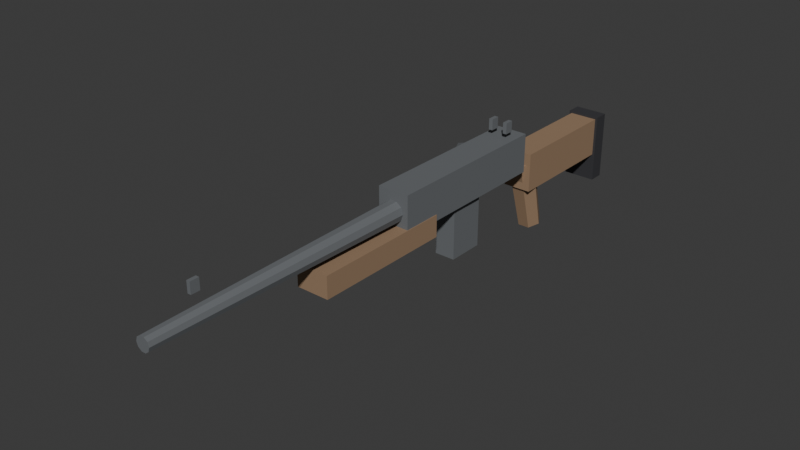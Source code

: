 # Source: SniperRifle.blend  (saved by Blender 5.2.44; exported with 4.5.12 LTS)
import bpy
from mathutils import Matrix  # noqa: F401  (used for matrix-valued properties, if any)

bpy.ops.wm.read_factory_settings(use_empty=True)
scene = bpy.context.scene
scene.name = 'Scene'

# ---- collections
col_collection = bpy.data.collections.new('Collection'); scene.collection.children.link(col_collection)

# ---- materials (node trees are filled in below, after node groups)
mat_snipersteel = bpy.data.materials.new('SniperSteel')
mat_snipersteel.diffuse_color = (0.14, 0.15, 0.16, 1.0)
mat_sniperstock = bpy.data.materials.new('SniperStock')
mat_sniperstock.diffuse_color = (0.31, 0.2, 0.12, 1.0)
mat_sniperrubber = bpy.data.materials.new('SniperRubber')
mat_sniperrubber.diffuse_color = (0.035, 0.035, 0.04, 1.0)

# ---- material node trees
mat_snipersteel.use_nodes = True; mat_snipersteel.node_tree.nodes.clear()
_N = mat_snipersteel.node_tree.nodes; _L = mat_snipersteel.node_tree.links
n0 = _N.new('ShaderNodeBsdfPrincipled'); n0.name = '原理化 BSDF'; n0.location = (-200, 100)
n0.inputs[0].default_value = (0.14, 0.15, 0.16, 1.0)
n0.inputs[2].default_value = 0.78
n0.inputs[10].default_value = 0.005
n1 = _N.new('ShaderNodeOutputMaterial'); n1.name = '材质输出'; n1.location = (200, 100)
_L.new(n0.outputs[0], n1.inputs[0])
n1.is_active_output = True
mat_sniperstock.use_nodes = True; mat_sniperstock.node_tree.nodes.clear()
_N = mat_sniperstock.node_tree.nodes; _L = mat_sniperstock.node_tree.links
n0 = _N.new('ShaderNodeBsdfPrincipled'); n0.name = '原理化 BSDF'; n0.location = (-200, 100)
n0.inputs[0].default_value = (0.31, 0.2, 0.12, 1.0)
n0.inputs[2].default_value = 0.78
n0.inputs[10].default_value = 0.005
n1 = _N.new('ShaderNodeOutputMaterial'); n1.name = '材质输出'; n1.location = (200, 100)
_L.new(n0.outputs[0], n1.inputs[0])
n1.is_active_output = True
mat_sniperrubber.use_nodes = True; mat_sniperrubber.node_tree.nodes.clear()
_N = mat_sniperrubber.node_tree.nodes; _L = mat_sniperrubber.node_tree.links
n0 = _N.new('ShaderNodeBsdfPrincipled'); n0.name = '原理化 BSDF'; n0.location = (-200, 100)
n0.inputs[0].default_value = (0.035, 0.035, 0.04, 1.0)
n0.inputs[2].default_value = 0.78
n0.inputs[10].default_value = 0.005
n1 = _N.new('ShaderNodeOutputMaterial'); n1.name = '材质输出'; n1.location = (200, 100)
_L.new(n0.outputs[0], n1.inputs[0])
n1.is_active_output = True

# ---- world
world_world = bpy.data.worlds.new('World'); scene.world = world_world
world_world.use_nodes = True; world_world.node_tree.nodes.clear()
_N = world_world.node_tree.nodes; _L = world_world.node_tree.links
n0 = _N.new('ShaderNodeOutputWorld'); n0.name = 'World Output'; n0.location = (200, 100)
n1 = _N.new('ShaderNodeBackground'); n1.name = 'Background'; n1.location = (-200, 100)
n1.inputs[0].default_value = (0.05088, 0.05088, 0.05088, 1.0)
_L.new(n1.outputs[0], n0.inputs[0])
n0.is_active_output = True
world_world.color = (0.05088, 0.05088, 0.05088)
world_world.sun_shadow_jitter_overblur = 0.0

# ---- meshes
me_receiver = bpy.data.meshes.new('Receiver')
me_receiver.from_pydata([(-0.036, -0.41, 0.015), (0.036, -0.41, 0.015), (0.036, -0.01, 0.015), (-0.036, -0.01, 0.015), (-0.036, -0.41, 0.105), (0.036, -0.41, 0.105), (0.036, -0.01, 0.105), (-0.036, -0.01, 0.105)], [], [(0, 3, 2, 1), (4, 5, 6, 7), (0, 1, 5, 4), (1, 2, 6, 5), (2, 3, 7, 6), (3, 0, 4, 7)])
me_receiver.materials.append(mat_snipersteel)
me_receiver.update()
me_barrel = bpy.data.meshes.new('Barrel')
me_barrel.from_pydata([(0.025, -0.37, 0.06), (0.02023, -0.37, 0.07469), (0.007725, -0.37, 0.08378), (-0.007725, -0.37, 0.08378), (-0.02023, -0.37, 0.07469), (-0.025, -0.37, 0.06), (-0.02023, -0.37, 0.04531), (-0.007725, -0.37, 0.03622), (0.007725, -0.37, 0.03622), (0.02023, -0.37, 0.04531), (0.016, -1.02, 0.06), (0.01294, -1.02, 0.0694), (0.004944, -1.02, 0.07522), (-0.004944, -1.02, 0.07522), (-0.01294, -1.02, 0.0694), (-0.016, -1.02, 0.06), (-0.01294, -1.02, 0.0506), (-0.004944, -1.02, 0.04478), (0.004944, -1.02, 0.04478), (0.01294, -1.02, 0.0506)], [], [(9, 8, 7, 6, 5, 4, 3, 2, 1, 0), (10, 11, 12, 13, 14, 15, 16, 17, 18, 19), (0, 1, 11, 10), (1, 2, 12, 11), (2, 3, 13, 12), (3, 4, 14, 13), (4, 5, 15, 14), (5, 6, 16, 15), (6, 7, 17, 16), (7, 8, 18, 17), (8, 9, 19, 18), (9, 0, 10, 19)])
me_barrel.materials.append(mat_snipersteel)
me_barrel.update()
me_handguard = bpy.data.meshes.new('HandGuard')
me_handguard.from_pydata([(-0.0375, -0.64, -0.02), (0.0375, -0.64, -0.02), (0.0375, -0.32, -0.02), (-0.0375, -0.32, -0.02), (-0.0375, -0.64, 0.03), (0.0375, -0.64, 0.03), (0.0375, -0.32, 0.03), (-0.0375, -0.32, 0.03)], [], [(0, 3, 2, 1), (4, 5, 6, 7), (0, 1, 5, 4), (1, 2, 6, 5), (2, 3, 7, 6), (3, 0, 4, 7)])
me_handguard.materials.append(mat_sniperstock)
me_handguard.update()
me_stock = bpy.data.meshes.new('Stock')
me_stock.from_pydata([(-0.0325, 0.02, -0.045), (0.0325, 0.02, -0.045), (0.0325, 0.32, -0.045), (-0.0325, 0.32, -0.045), (-0.0325, 0.02, 0.045), (0.0325, 0.02, 0.045), (0.0325, 0.32, 0.045), (-0.0325, 0.32, 0.045)], [], [(0, 3, 2, 1), (4, 5, 6, 7), (0, 1, 5, 4), (1, 2, 6, 5), (2, 3, 7, 6), (3, 0, 4, 7)])
me_stock.materials.append(mat_sniperstock)
me_stock.update()
me_butt = bpy.data.meshes.new('Butt')
me_butt.from_pydata([(-0.038, 0.2925, -0.11), (0.038, 0.2925, -0.11), (0.038, 0.3275, -0.11), (-0.038, 0.3275, -0.11), (-0.038, 0.2925, 0.05), (0.038, 0.2925, 0.05), (0.038, 0.3275, 0.05), (-0.038, 0.3275, 0.05)], [], [(0, 3, 2, 1), (4, 5, 6, 7), (0, 1, 5, 4), (1, 2, 6, 5), (2, 3, 7, 6), (3, 0, 4, 7)])
me_butt.materials.append(mat_sniperrubber)
me_butt.update()
me_griphandle = bpy.data.meshes.new('GripHandle')
me_griphandle.from_pydata([(-0.032, 0.035, 0.02), (-0.016, 0.06179, 0.02709), (0.016, 0.06179, 0.02709), (0.032, 0.035, 0.02), (0.016, 0.00821, 0.01291), (-0.016, 0.00821, 0.01291), (-0.027, 0.08, -0.15), (-0.0135, 0.1026, -0.144), (0.0135, 0.1026, -0.144), (0.027, 0.08, -0.15), (0.0135, 0.0574, -0.156), (-0.0135, 0.0574, -0.156)], [], [(5, 4, 3, 2, 1, 0), (6, 7, 8, 9, 10, 11), (0, 1, 7, 6), (1, 2, 8, 7), (2, 3, 9, 8), (3, 4, 10, 9), (4, 5, 11, 10), (5, 0, 6, 11)])
me_griphandle.materials.append(mat_sniperstock)
me_griphandle.update()
me_rearsight_1 = bpy.data.meshes.new('RearSight-1')
me_rearsight_1.from_pydata([(-0.0225, -0.065, 0.1175), (-0.0135, -0.065, 0.1175), (-0.0135, -0.045, 0.1175), (-0.0225, -0.045, 0.1175), (-0.0225, -0.065, 0.1425), (-0.0135, -0.065, 0.1425), (-0.0135, -0.045, 0.1425), (-0.0225, -0.045, 0.1425)], [], [(0, 3, 2, 1), (4, 5, 6, 7), (0, 1, 5, 4), (1, 2, 6, 5), (2, 3, 7, 6), (3, 0, 4, 7)])
me_rearsight_1.materials.append(mat_snipersteel)
me_rearsight_1.update()
me_rearsight1 = bpy.data.meshes.new('RearSight1')
me_rearsight1.from_pydata([(0.0135, -0.065, 0.1175), (0.0225, -0.065, 0.1175), (0.0225, -0.045, 0.1175), (0.0135, -0.045, 0.1175), (0.0135, -0.065, 0.1425), (0.0225, -0.065, 0.1425), (0.0225, -0.045, 0.1425), (0.0135, -0.045, 0.1425)], [], [(0, 3, 2, 1), (4, 5, 6, 7), (0, 1, 5, 4), (1, 2, 6, 5), (2, 3, 7, 6), (3, 0, 4, 7)])
me_rearsight1.materials.append(mat_snipersteel)
me_rearsight1.update()
me_frontsight = bpy.data.meshes.new('FrontSight')
me_frontsight.from_pydata([(-0.004, -0.92, 0.1055), (0.004, -0.92, 0.1055), (0.004, -0.9, 0.1055), (-0.004, -0.9, 0.1055), (-0.004, -0.92, 0.1305), (0.004, -0.92, 0.1305), (0.004, -0.9, 0.1305), (-0.004, -0.9, 0.1305)], [], [(0, 3, 2, 1), (4, 5, 6, 7), (0, 1, 5, 4), (1, 2, 6, 5), (2, 3, 7, 6), (3, 0, 4, 7)])
me_frontsight.materials.append(mat_snipersteel)
me_frontsight.update()
me_magazinebody = bpy.data.meshes.new('MagazineBody')
me_magazinebody.from_pydata([(-0.0235, -0.0425, -0.12), (0.0235, -0.0425, -0.12), (0.0235, 0.0425, -0.12), (-0.0235, 0.0425, -0.12), (-0.0235, -0.0425, 0.0), (0.0235, -0.0425, 0.0), (0.0235, 0.0425, 0.0), (-0.0235, 0.0425, 0.0)], [], [(0, 3, 2, 1), (4, 5, 6, 7), (0, 1, 5, 4), (1, 2, 6, 5), (2, 3, 7, 6), (3, 0, 4, 7)])
me_magazinebody.materials.append(mat_snipersteel)
me_magazinebody.update()
me_bolthandle = bpy.data.meshes.new('BoltHandle')
me_bolthandle.from_pydata([(-0.005215, -0.009685, -1.164e-09), (-0.005079, -0.001126, 0.009692), (0.002076, 0.00899, 0.00599), (0.006362, 0.006681, -0.00599), (0.001856, -0.00486, -0.009692), (-0.07022, 0.02531, -0.03), (-0.07008, 0.03387, -0.02031), (-0.06292, 0.04399, -0.02401), (-0.05864, 0.04168, -0.03599), (-0.06314, 0.03014, -0.03969)], [], [(4, 3, 2, 1, 0), (5, 6, 7, 8, 9), (0, 1, 6, 5), (1, 2, 7, 6), (2, 3, 8, 7), (3, 4, 9, 8), (4, 0, 5, 9)])
me_bolthandle.materials.append(mat_snipersteel)
me_bolthandle.update()

# ---- objects
ob_sniperrifle = bpy.data.objects.new('SniperRifle', None)
ob_receiver = bpy.data.objects.new('Receiver', me_receiver)
ob_barrel = bpy.data.objects.new('Barrel', me_barrel)
ob_handguard = bpy.data.objects.new('HandGuard', me_handguard)
ob_stock = bpy.data.objects.new('Stock', me_stock)
ob_butt = bpy.data.objects.new('Butt', me_butt)
ob_griphandle = bpy.data.objects.new('GripHandle', me_griphandle)
ob_rearsight_1 = bpy.data.objects.new('RearSight-1', me_rearsight_1)
ob_rearsight1 = bpy.data.objects.new('RearSight1', me_rearsight1)
ob_frontsight = bpy.data.objects.new('FrontSight', me_frontsight)
ob_magazine = bpy.data.objects.new('Magazine', None)
ob_magazinebody = bpy.data.objects.new('MagazineBody', me_magazinebody)
ob_bolt = bpy.data.objects.new('Bolt', None)
ob_bolthandle = bpy.data.objects.new('BoltHandle', me_bolthandle)
ob_grip = bpy.data.objects.new('Grip', None)
ob_muzzle = bpy.data.objects.new('Muzzle', None)

# ---- transforms, parenting, visibility, modifiers, constraints
ob_sniperrifle.location = (0.0, 0.0, 0.0)
ob_receiver.parent = ob_sniperrifle
ob_receiver.location = (0.0, 0.0, 0.0)
ob_barrel.parent = ob_sniperrifle
ob_barrel.location = (0.0, 0.0, 0.0)
ob_handguard.parent = ob_sniperrifle
ob_handguard.location = (0.0, 0.0, 0.0)
ob_stock.parent = ob_sniperrifle
ob_stock.location = (0.0, 0.0, 0.0)
ob_butt.parent = ob_sniperrifle
ob_butt.location = (0.0, 0.0, 0.0)
ob_griphandle.parent = ob_sniperrifle
ob_griphandle.location = (0.0, 0.0, 0.0)
ob_rearsight_1.parent = ob_sniperrifle
ob_rearsight_1.location = (0.0, 0.0, 0.0)
ob_rearsight1.parent = ob_sniperrifle
ob_rearsight1.location = (0.0, 0.0, 0.0)
ob_frontsight.parent = ob_sniperrifle
ob_frontsight.location = (0.0, 0.0, 0.0)
ob_magazine.parent = ob_sniperrifle
ob_magazine.location = (0.0, -0.2, 0.01)
ob_magazinebody.parent = ob_magazine
ob_magazinebody.location = (0.0, 0.0, 0.0)
ob_bolt.parent = ob_sniperrifle
ob_bolt.location = (-0.04, -0.09, 0.08)
ob_bolthandle.parent = ob_bolt
ob_bolthandle.location = (0.0, 0.0, 0.0)
ob_grip.parent = ob_sniperrifle
ob_grip.location = (0.0, 0.0, 0.0)
ob_muzzle.parent = ob_sniperrifle
ob_muzzle.location = (0.0, -1.04, 0.06)

# ---- collection membership
scene.collection.objects.link(ob_sniperrifle)
scene.collection.objects.link(ob_receiver)
scene.collection.objects.link(ob_barrel)
scene.collection.objects.link(ob_handguard)
scene.collection.objects.link(ob_stock)
scene.collection.objects.link(ob_butt)
scene.collection.objects.link(ob_griphandle)
scene.collection.objects.link(ob_rearsight_1)
scene.collection.objects.link(ob_rearsight1)
scene.collection.objects.link(ob_frontsight)
scene.collection.objects.link(ob_magazine)
scene.collection.objects.link(ob_magazinebody)
scene.collection.objects.link(ob_bolt)
scene.collection.objects.link(ob_bolthandle)
scene.collection.objects.link(ob_grip)
scene.collection.objects.link(ob_muzzle)

# ---- scene / render settings (as saved in the file)
scene.frame_start = 1; scene.frame_end = 250; scene.frame_set(1)
scene.render.engine = 'BLENDER_EEVEE_NEXT'
scene.render.bake_bias = 0.0
scene.render.bake_samples = 0
scene.render.compositor_device = 'GPU'
scene.eevee.use_volume_custom_range = False
scene.eevee.fast_gi_thickness_near = 0.1
scene.eevee.fast_gi_thickness_far = 0.0
scene.eevee.ray_tracing_options.screen_trace_thickness = 0.1
bpy.context.view_layer.update()

# ---- added for rendering (the .blend has no active camera and no usable light): camera, sun
cam_auto = bpy.data.cameras.new('AutoCamera')
cam_auto.lens = 50.0
cam_auto.sensor_width = 36.0
cam_auto.clip_end = 1000.0
ob_auto_camera = bpy.data.objects.new('AutoCamera', cam_auto)
scene.collection.objects.link(ob_auto_camera)
ob_auto_camera.location = (1.24819, -1.88741, 1.0207)
ob_auto_camera.rotation_euler = (1.09748, -7.21219e-08, 0.694738)
scene.camera = ob_auto_camera
light_auto_sun = bpy.data.lights.new('AutoSun', 'SUN')
light_auto_sun.energy = 3.0
light_auto_sun.angle = 0.0523599
ob_auto_sun = bpy.data.objects.new('AutoSun', light_auto_sun)
scene.collection.objects.link(ob_auto_sun)
ob_auto_sun.rotation_euler = (0.872665, 0.174533, 0.523599)
bpy.context.view_layer.update()
